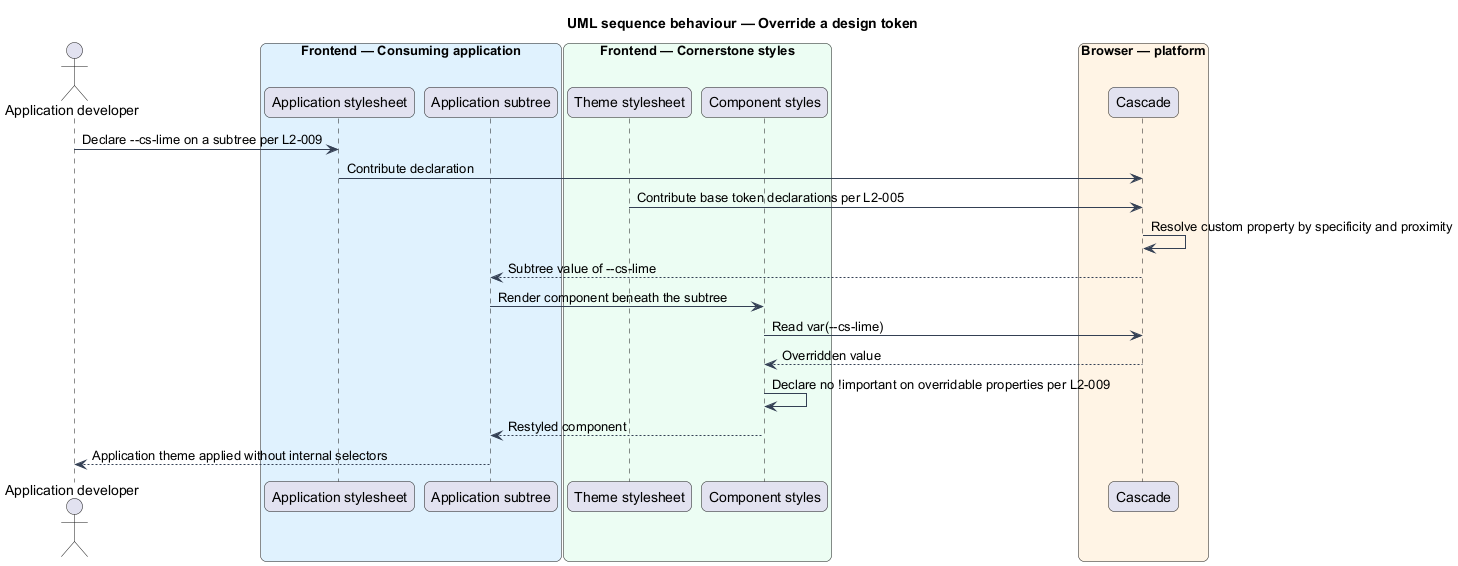

The diagram above was rendered by PlantUML. Its source (embedded in the PNG):
@startuml
title UML sequence behaviour — Override a design token
skinparam backgroundColor #FFFFFF
skinparam shadowing false
skinparam roundcorner 12
skinparam defaultFontName Arial
skinparam ArrowColor #344054
skinparam rectangle {
  BorderColor #344054
  FontColor #101828
}
skinparam package {
  BorderColor #667085
  FontColor #101828
  BackgroundColor #F9FAFB
}
actor "Application developer" as dev
box "Frontend — Consuming application" #E0F2FE
  participant "Application stylesheet" as appcss
  participant "Application subtree" as subtree
end box
box "Frontend — Cornerstone styles" #ECFDF3
  participant "Theme stylesheet" as theme
  participant "Component styles" as styles
end box
box "Browser — platform" #FFF4E5
  participant "Cascade" as cascade
end box

dev -> appcss : Declare --cs-lime on a subtree per L2-009
appcss -> cascade : Contribute declaration
theme -> cascade : Contribute base token declarations per L2-005
cascade -> cascade : Resolve custom property by specificity and proximity
cascade --> subtree : Subtree value of --cs-lime
subtree -> styles : Render component beneath the subtree
styles -> cascade : Read var(--cs-lime)
cascade --> styles : Overridden value
styles -> styles : Declare no !important on overridable properties per L2-009
styles --> subtree : Restyled component
subtree --> dev : Application theme applied without internal selectors
@enduml